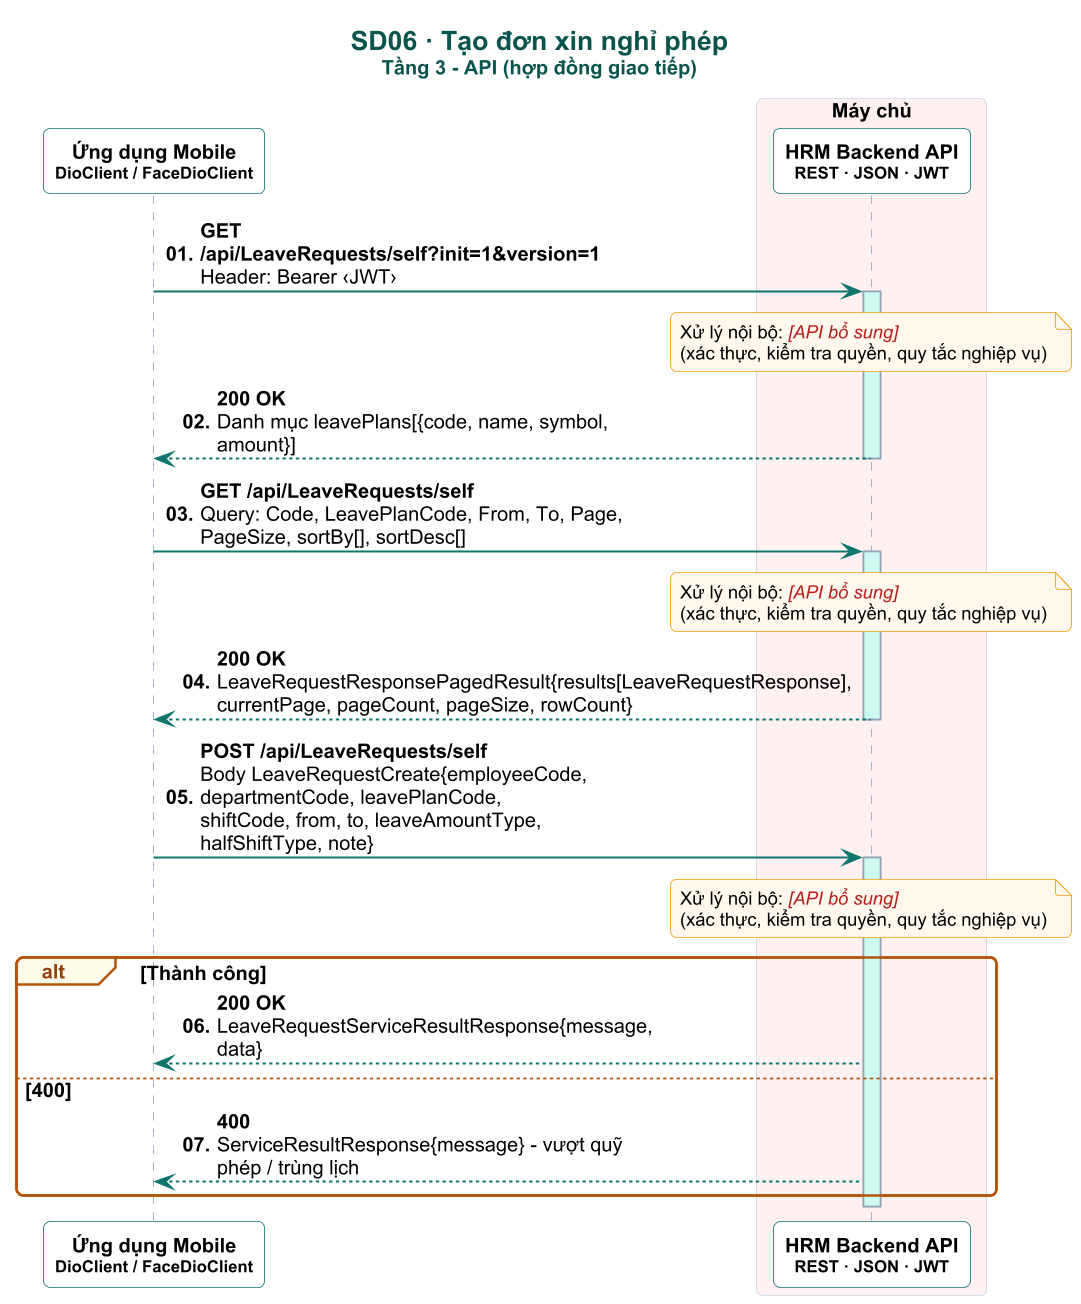

The diagram above was rendered by PlantUML. Its source (embedded in the PNG):
@startuml

skinparam dpi 160
skinparam defaultFontName Arial
skinparam defaultFontSize 12
skinparam shadowing false
skinparam roundCorner 8
skinparam maxMessageSize 260
skinparam sequenceMessageAlign left
skinparam responseMessageBelowArrow true
skinparam ParticipantPadding 6
skinparam BoxPadding 4
skinparam titleFontSize 16
skinparam titleFontStyle bold
skinparam titleFontColor #0A544E
skinparam sequence {
  ArrowColor #0F766E
  ArrowThickness 1.2
  LifeLineBorderColor #94A3B8
  LifeLineBackgroundColor #CCFBF1
  ParticipantBorderColor #0F766E
  ParticipantBackgroundColor #FFFFFF
  ParticipantFontStyle bold
  ActorBorderColor #0F766E
  ActorBackgroundColor #FFF8EC
  BoxBorderColor #CBD5E1
  GroupBorderColor #B45309
  GroupBackgroundColor #FFFBEB
  GroupHeaderFontColor #92400E
  DividerBackgroundColor #F0FDFA
  DividerBorderColor #0F766E
  ReferenceBackgroundColor #F8FAFC
}
skinparam note {
  BackgroundColor #FFF8EC
  BorderColor #F59E0B
  FontSize 11
}

autonumber "<b>00."
title SD06 · Tạo đơn xin nghỉ phép\n<size:12>Tầng 3 - API (hợp đồng giao tiếp)</size>
participant "Ứng dụng Mobile\n<size:10>DioClient / FaceDioClient</size>" as APP
box "Máy chủ" #FFF1F2
participant "HRM Backend API\n<size:10>REST · JSON · JWT</size>" as HRM
end box
APP -> HRM : <b>GET /api/LeaveRequests/self?init=1&version=1</b>\nHeader: Bearer ‹JWT›
activate HRM
note over HRM : Xử lý nội bộ: <color:#B91C1C><i>[API bổ sung]</i></color>\n(xác thực, kiểm tra quyền, quy tắc nghiệp vụ)
HRM --> APP : <b>200 OK</b>\nDanh mục leavePlans[{code, name, symbol, amount}]
deactivate HRM
APP -> HRM : <b>GET /api/LeaveRequests/self</b>\nQuery: Code, LeavePlanCode, From, To, Page, PageSize, sortBy[], sortDesc[]
activate HRM
note over HRM : Xử lý nội bộ: <color:#B91C1C><i>[API bổ sung]</i></color>\n(xác thực, kiểm tra quyền, quy tắc nghiệp vụ)
HRM --> APP : <b>200 OK</b>\nLeaveRequestResponsePagedResult{results[LeaveRequestResponse],\ncurrentPage, pageCount, pageSize, rowCount}
deactivate HRM
APP -> HRM : <b>POST /api/LeaveRequests/self</b>\nBody LeaveRequestCreate{employeeCode, departmentCode, leavePlanCode,\nshiftCode, from, to, leaveAmountType, halfShiftType, note}
activate HRM
note over HRM : Xử lý nội bộ: <color:#B91C1C><i>[API bổ sung]</i></color>\n(xác thực, kiểm tra quyền, quy tắc nghiệp vụ)
alt Thành công
  HRM --> APP : <b>200 OK</b>\nLeaveRequestServiceResultResponse{message, data}
else 400
  HRM --> APP : <b>400</b>\nServiceResultResponse{message} - vượt quỹ phép / trùng lịch
end
deactivate HRM
@enduml